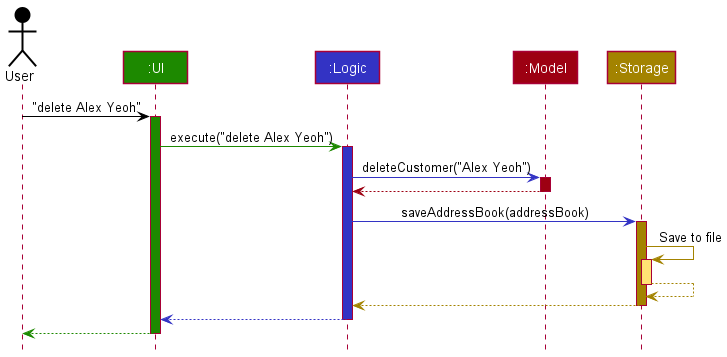

The diagram above was rendered by PlantUML. Its source (embedded in the PNG):
@startuml
!include style.puml

Actor User as user USER_COLOR
Participant ":UI" as ui UI_COLOR
Participant ":Logic" as logic LOGIC_COLOR
Participant ":Model" as model MODEL_COLOR
Participant ":Storage" as storage STORAGE_COLOR

user -[USER_COLOR]> ui : "delete Alex Yeoh"
activate ui UI_COLOR

ui -[UI_COLOR]> logic : execute("delete Alex Yeoh")
activate logic LOGIC_COLOR

logic -[LOGIC_COLOR]> model : deleteCustomer("Alex Yeoh")
activate model MODEL_COLOR

model -[MODEL_COLOR]-> logic
deactivate model

logic -[LOGIC_COLOR]> storage : saveAddressBook(addressBook)
activate storage STORAGE_COLOR

storage -[STORAGE_COLOR]> storage : Save to file
activate storage STORAGE_COLOR_T1
storage --[STORAGE_COLOR]> storage
deactivate storage

storage --[STORAGE_COLOR]> logic
deactivate storage

logic --[LOGIC_COLOR]> ui
deactivate logic

ui--[UI_COLOR]> user
deactivate ui
@enduml